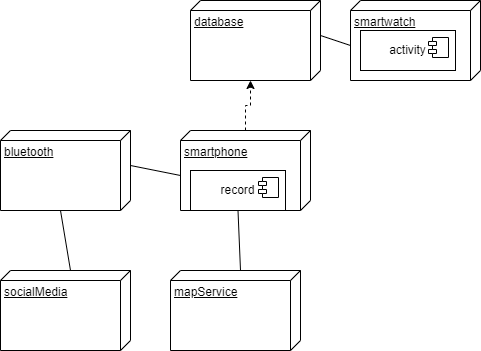

The diagram above was exported from draw.io. Its source (the exported page's mxGraphModel, read from the mxfile embedded in the PNG):
<mxGraphModel dx="880" dy="395" grid="1" gridSize="10" guides="1" tooltips="1" connect="1" arrows="1" fold="1" page="1" pageScale="1" pageWidth="827" pageHeight="1169" math="0" shadow="0">
  <root>
    <mxCell id="0" />
    <mxCell id="1" parent="0" />
    <mxCell id="obrSWU_r2hUNVwDIiVpU-26" style="edgeStyle=orthogonalEdgeStyle;rounded=0;orthogonalLoop=1;jettySize=auto;html=1;entryX=0;entryY=0;entryDx=80;entryDy=70;entryPerimeter=0;dashed=1;" edge="1" parent="1" source="obrSWU_r2hUNVwDIiVpU-17" target="obrSWU_r2hUNVwDIiVpU-20">
      <mxGeometry relative="1" as="geometry" />
    </mxCell>
    <mxCell id="obrSWU_r2hUNVwDIiVpU-17" value="smartphone" style="verticalAlign=top;align=left;spacingTop=8;spacingLeft=2;spacingRight=12;shape=cube;size=10;direction=south;fontStyle=4;html=1;whiteSpace=wrap;" vertex="1" parent="1">
      <mxGeometry x="210" y="130" width="130" height="80" as="geometry" />
    </mxCell>
    <mxCell id="obrSWU_r2hUNVwDIiVpU-18" value="smartwatch" style="verticalAlign=top;align=left;spacingTop=8;spacingLeft=2;spacingRight=12;shape=cube;size=10;direction=south;fontStyle=4;html=1;whiteSpace=wrap;" vertex="1" parent="1">
      <mxGeometry x="380" width="130" height="80" as="geometry" />
    </mxCell>
    <mxCell id="obrSWU_r2hUNVwDIiVpU-20" value="database" style="verticalAlign=top;align=left;spacingTop=8;spacingLeft=2;spacingRight=12;shape=cube;size=10;direction=south;fontStyle=4;html=1;whiteSpace=wrap;" vertex="1" parent="1">
      <mxGeometry x="220" width="130" height="80" as="geometry" />
    </mxCell>
    <mxCell id="obrSWU_r2hUNVwDIiVpU-22" value="mapService" style="verticalAlign=top;align=left;spacingTop=8;spacingLeft=2;spacingRight=12;shape=cube;size=10;direction=south;fontStyle=4;html=1;whiteSpace=wrap;" vertex="1" parent="1">
      <mxGeometry x="200" y="270" width="130" height="80" as="geometry" />
    </mxCell>
    <mxCell id="obrSWU_r2hUNVwDIiVpU-25" value="" style="endArrow=none;html=1;rounded=0;entryX=0;entryY=0;entryDx=45;entryDy=130;entryPerimeter=0;exitX=0;exitY=0;exitDx=35;exitDy=0;exitPerimeter=0;" edge="1" parent="1" source="obrSWU_r2hUNVwDIiVpU-20" target="obrSWU_r2hUNVwDIiVpU-18">
      <mxGeometry width="50" height="50" relative="1" as="geometry">
        <mxPoint x="240" y="140" as="sourcePoint" />
        <mxPoint x="240" y="90" as="targetPoint" />
      </mxGeometry>
    </mxCell>
    <mxCell id="obrSWU_r2hUNVwDIiVpU-29" value="record" style="html=1;dropTarget=0;whiteSpace=wrap;" vertex="1" parent="1">
      <mxGeometry x="220" y="170" width="95" height="40" as="geometry" />
    </mxCell>
    <mxCell id="obrSWU_r2hUNVwDIiVpU-30" value="" style="shape=module;jettyWidth=8;jettyHeight=4;" vertex="1" parent="obrSWU_r2hUNVwDIiVpU-29">
      <mxGeometry x="1" width="20" height="20" relative="1" as="geometry">
        <mxPoint x="-27" y="7" as="offset" />
      </mxGeometry>
    </mxCell>
    <mxCell id="obrSWU_r2hUNVwDIiVpU-33" value="" style="endArrow=none;html=1;rounded=0;entryX=0.5;entryY=1;entryDx=0;entryDy=0;exitX=0;exitY=0;exitDx=0;exitDy=60;exitPerimeter=0;" edge="1" parent="1" source="obrSWU_r2hUNVwDIiVpU-22" target="obrSWU_r2hUNVwDIiVpU-29">
      <mxGeometry width="50" height="50" relative="1" as="geometry">
        <mxPoint x="360" y="45" as="sourcePoint" />
        <mxPoint x="440" y="55" as="targetPoint" />
      </mxGeometry>
    </mxCell>
    <mxCell id="obrSWU_r2hUNVwDIiVpU-34" value="bluetooth" style="verticalAlign=top;align=left;spacingTop=8;spacingLeft=2;spacingRight=12;shape=cube;size=10;direction=south;fontStyle=4;html=1;whiteSpace=wrap;" vertex="1" parent="1">
      <mxGeometry x="30" y="130" width="130" height="80" as="geometry" />
    </mxCell>
    <mxCell id="obrSWU_r2hUNVwDIiVpU-35" value="" style="endArrow=none;html=1;rounded=0;entryX=0;entryY=0;entryDx=35;entryDy=0;exitX=0;exitY=0;exitDx=45;exitDy=130;exitPerimeter=0;entryPerimeter=0;" edge="1" parent="1" source="obrSWU_r2hUNVwDIiVpU-17" target="obrSWU_r2hUNVwDIiVpU-34">
      <mxGeometry width="50" height="50" relative="1" as="geometry">
        <mxPoint x="280" y="280" as="sourcePoint" />
        <mxPoint x="278" y="220" as="targetPoint" />
      </mxGeometry>
    </mxCell>
    <mxCell id="obrSWU_r2hUNVwDIiVpU-36" value="socialMedia" style="verticalAlign=top;align=left;spacingTop=8;spacingLeft=2;spacingRight=12;shape=cube;size=10;direction=south;fontStyle=4;html=1;whiteSpace=wrap;" vertex="1" parent="1">
      <mxGeometry x="30" y="270" width="130" height="80" as="geometry" />
    </mxCell>
    <mxCell id="obrSWU_r2hUNVwDIiVpU-37" value="" style="endArrow=none;html=1;rounded=0;entryX=0;entryY=0;entryDx=0;entryDy=60;exitX=0;exitY=0;exitDx=80;exitDy=70;exitPerimeter=0;entryPerimeter=0;" edge="1" parent="1" source="obrSWU_r2hUNVwDIiVpU-34" target="obrSWU_r2hUNVwDIiVpU-36">
      <mxGeometry width="50" height="50" relative="1" as="geometry">
        <mxPoint x="220" y="185" as="sourcePoint" />
        <mxPoint x="150" y="175" as="targetPoint" />
      </mxGeometry>
    </mxCell>
    <mxCell id="obrSWU_r2hUNVwDIiVpU-38" value="activity" style="html=1;dropTarget=0;whiteSpace=wrap;" vertex="1" parent="1">
      <mxGeometry x="390" y="30" width="95" height="40" as="geometry" />
    </mxCell>
    <mxCell id="obrSWU_r2hUNVwDIiVpU-39" value="" style="shape=module;jettyWidth=8;jettyHeight=4;" vertex="1" parent="obrSWU_r2hUNVwDIiVpU-38">
      <mxGeometry x="1" width="20" height="20" relative="1" as="geometry">
        <mxPoint x="-27" y="7" as="offset" />
      </mxGeometry>
    </mxCell>
  </root>
</mxGraphModel>